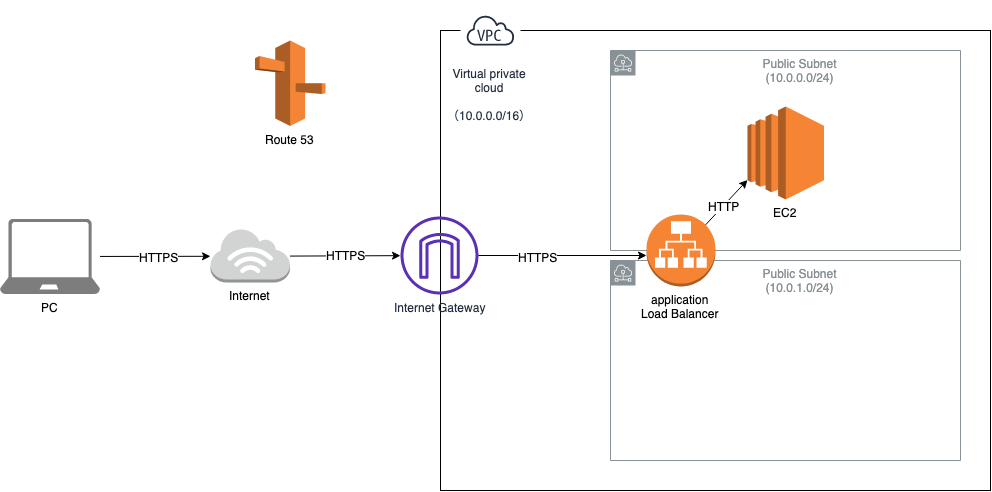

The diagram above was exported from draw.io. Its source (the exported page's mxGraphModel, read from the mxfile embedded in the PNG):
<mxGraphModel dx="2178" dy="856" grid="1" gridSize="10" guides="1" tooltips="1" connect="1" arrows="1" fold="1" page="1" pageScale="1" pageWidth="827" pageHeight="1169" math="0" shadow="0">
  <root>
    <mxCell id="0" />
    <mxCell id="1" parent="0" />
    <mxCell id="BXog5gRlHSSpo3OHO0T0-2" value="" style="rounded=0;whiteSpace=wrap;html=1;" vertex="1" parent="1">
      <mxGeometry x="100" y="440" width="550" height="460" as="geometry" />
    </mxCell>
    <mxCell id="BXog5gRlHSSpo3OHO0T0-1" value="Virtual private&lt;br&gt;cloud&lt;br&gt;&lt;br&gt;（10.0.0.0/16）" style="outlineConnect=0;fontColor=#232F3E;gradientColor=none;strokeColor=#232F3E;fillColor=#ffffff;dashed=0;verticalLabelPosition=bottom;verticalAlign=top;align=center;html=1;fontSize=12;fontStyle=0;aspect=fixed;shape=mxgraph.aws4.resourceIcon;resIcon=mxgraph.aws4.virtual_private_cloud;" vertex="1" parent="1">
      <mxGeometry x="120" y="410" width="60" height="60" as="geometry" />
    </mxCell>
    <mxCell id="BXog5gRlHSSpo3OHO0T0-5" value="Internet Gateway" style="outlineConnect=0;fontColor=#232F3E;gradientColor=none;fillColor=#5A30B5;strokeColor=none;dashed=0;verticalLabelPosition=bottom;verticalAlign=top;align=center;html=1;fontSize=12;fontStyle=0;aspect=fixed;pointerEvents=1;shape=mxgraph.aws4.internet_gateway;" vertex="1" parent="1">
      <mxGeometry x="60" y="626" width="78" height="78" as="geometry" />
    </mxCell>
    <mxCell id="BXog5gRlHSSpo3OHO0T0-9" value="Public Subnet&lt;br&gt;(10.0.0.0/24)" style="outlineConnect=0;gradientColor=none;html=1;whiteSpace=wrap;fontSize=12;fontStyle=0;shape=mxgraph.aws4.group;grIcon=mxgraph.aws4.group_subnet;strokeColor=#879196;fillColor=none;verticalAlign=top;align=center;spacingLeft=30;fontColor=#879196;dashed=0;" vertex="1" parent="1">
      <mxGeometry x="270" y="460" width="350" height="200" as="geometry" />
    </mxCell>
    <mxCell id="BXog5gRlHSSpo3OHO0T0-10" value="Public Subnet&lt;br&gt;(10.0.1.0/24)" style="outlineConnect=0;gradientColor=none;html=1;whiteSpace=wrap;fontSize=12;fontStyle=0;shape=mxgraph.aws4.group;grIcon=mxgraph.aws4.group_subnet;strokeColor=#879196;fillColor=none;verticalAlign=top;align=center;spacingLeft=30;fontColor=#879196;dashed=0;" vertex="1" parent="1">
      <mxGeometry x="270" y="670" width="350" height="200" as="geometry" />
    </mxCell>
    <mxCell id="BXog5gRlHSSpo3OHO0T0-11" value="EC2" style="outlineConnect=0;dashed=0;verticalLabelPosition=bottom;verticalAlign=top;align=center;html=1;shape=mxgraph.aws3.ec2;fillColor=#F58534;gradientColor=none;" vertex="1" parent="1">
      <mxGeometry x="407" y="516" width="76.5" height="93" as="geometry" />
    </mxCell>
    <mxCell id="BXog5gRlHSSpo3OHO0T0-13" style="rounded=0;orthogonalLoop=1;jettySize=auto;html=1;exitX=0.855;exitY=0.145;exitDx=0;exitDy=0;exitPerimeter=0;entryX=0;entryY=0.79;entryDx=0;entryDy=0;entryPerimeter=0;" edge="1" parent="1" source="BXog5gRlHSSpo3OHO0T0-12" target="BXog5gRlHSSpo3OHO0T0-11">
      <mxGeometry relative="1" as="geometry" />
    </mxCell>
    <mxCell id="BXog5gRlHSSpo3OHO0T0-22" value="HTTP" style="text;html=1;resizable=0;points=[];align=center;verticalAlign=middle;labelBackgroundColor=#ffffff;" vertex="1" connectable="0" parent="BXog5gRlHSSpo3OHO0T0-13">
      <mxGeometry x="-0.1181" y="-1" relative="1" as="geometry">
        <mxPoint x="-1" as="offset" />
      </mxGeometry>
    </mxCell>
    <mxCell id="BXog5gRlHSSpo3OHO0T0-12" value="application&lt;br&gt;Load Balancer" style="outlineConnect=0;dashed=0;verticalLabelPosition=bottom;verticalAlign=top;align=center;html=1;shape=mxgraph.aws3.application_load_balancer;fillColor=#F58534;gradientColor=none;" vertex="1" parent="1">
      <mxGeometry x="306" y="624" width="69" height="72" as="geometry" />
    </mxCell>
    <mxCell id="BXog5gRlHSSpo3OHO0T0-14" style="rounded=0;orthogonalLoop=1;jettySize=auto;html=1;entryX=0;entryY=0.5;entryDx=0;entryDy=0;entryPerimeter=0;" edge="1" parent="1" source="BXog5gRlHSSpo3OHO0T0-5">
      <mxGeometry relative="1" as="geometry">
        <mxPoint x="374.9949999999999" y="649.44" as="sourcePoint" />
        <mxPoint x="306" y="665" as="targetPoint" />
      </mxGeometry>
    </mxCell>
    <mxCell id="BXog5gRlHSSpo3OHO0T0-21" value="HTTPS" style="text;html=1;resizable=0;points=[];align=center;verticalAlign=middle;labelBackgroundColor=#ffffff;" vertex="1" connectable="0" parent="BXog5gRlHSSpo3OHO0T0-14">
      <mxGeometry x="-0.2976" y="-1" relative="1" as="geometry">
        <mxPoint as="offset" />
      </mxGeometry>
    </mxCell>
    <mxCell id="BXog5gRlHSSpo3OHO0T0-20" value="&lt;font style=&quot;font-size: 12px&quot;&gt;HTTPS&lt;/font&gt;" style="edgeStyle=none;rounded=0;orthogonalLoop=1;jettySize=auto;html=1;" edge="1" parent="1" target="BXog5gRlHSSpo3OHO0T0-5">
      <mxGeometry relative="1" as="geometry">
        <mxPoint x="-50.5" y="665.5924702774107" as="sourcePoint" />
      </mxGeometry>
    </mxCell>
    <mxCell id="BXog5gRlHSSpo3OHO0T0-25" value="" style="edgeStyle=none;rounded=0;orthogonalLoop=1;jettySize=auto;html=1;" edge="1" parent="1" target="BXog5gRlHSSpo3OHO0T0-24">
      <mxGeometry relative="1" as="geometry">
        <mxPoint x="-90.25" y="705.5" as="sourcePoint" />
      </mxGeometry>
    </mxCell>
    <mxCell id="BXog5gRlHSSpo3OHO0T0-18" style="edgeStyle=none;rounded=0;orthogonalLoop=1;jettySize=auto;html=1;" edge="1" parent="1" source="BXog5gRlHSSpo3OHO0T0-17">
      <mxGeometry relative="1" as="geometry">
        <mxPoint x="-130" y="665.7996254681648" as="targetPoint" />
      </mxGeometry>
    </mxCell>
    <mxCell id="BXog5gRlHSSpo3OHO0T0-19" value="HTTPS" style="text;html=1;resizable=0;points=[];align=center;verticalAlign=middle;labelBackgroundColor=#ffffff;" vertex="1" connectable="0" parent="BXog5gRlHSSpo3OHO0T0-18">
      <mxGeometry x="0.0407" relative="1" as="geometry">
        <mxPoint x="1" as="offset" />
      </mxGeometry>
    </mxCell>
    <mxCell id="BXog5gRlHSSpo3OHO0T0-17" value="PC" style="pointerEvents=1;shadow=0;dashed=0;html=1;strokeColor=none;labelPosition=center;verticalLabelPosition=bottom;verticalAlign=top;align=center;shape=mxgraph.azure.laptop;fillColor=#7D7D7D;" vertex="1" parent="1">
      <mxGeometry x="-340.5" y="628.5" width="100" height="75" as="geometry" />
    </mxCell>
    <mxCell id="BXog5gRlHSSpo3OHO0T0-23" value="Internet" style="outlineConnect=0;dashed=0;verticalLabelPosition=bottom;verticalAlign=top;align=center;html=1;shape=mxgraph.aws3.internet_3;fillColor=#D2D3D3;gradientColor=none;" vertex="1" parent="1">
      <mxGeometry x="-130" y="638" width="79.5" height="54" as="geometry" />
    </mxCell>
    <mxCell id="BXog5gRlHSSpo3OHO0T0-26" value="Route 53" style="outlineConnect=0;dashed=0;verticalLabelPosition=bottom;verticalAlign=top;align=center;html=1;shape=mxgraph.aws3.route_53;fillColor=#F58536;gradientColor=none;" vertex="1" parent="1">
      <mxGeometry x="-85.5" y="450" width="70.5" height="85.5" as="geometry" />
    </mxCell>
  </root>
</mxGraphModel>